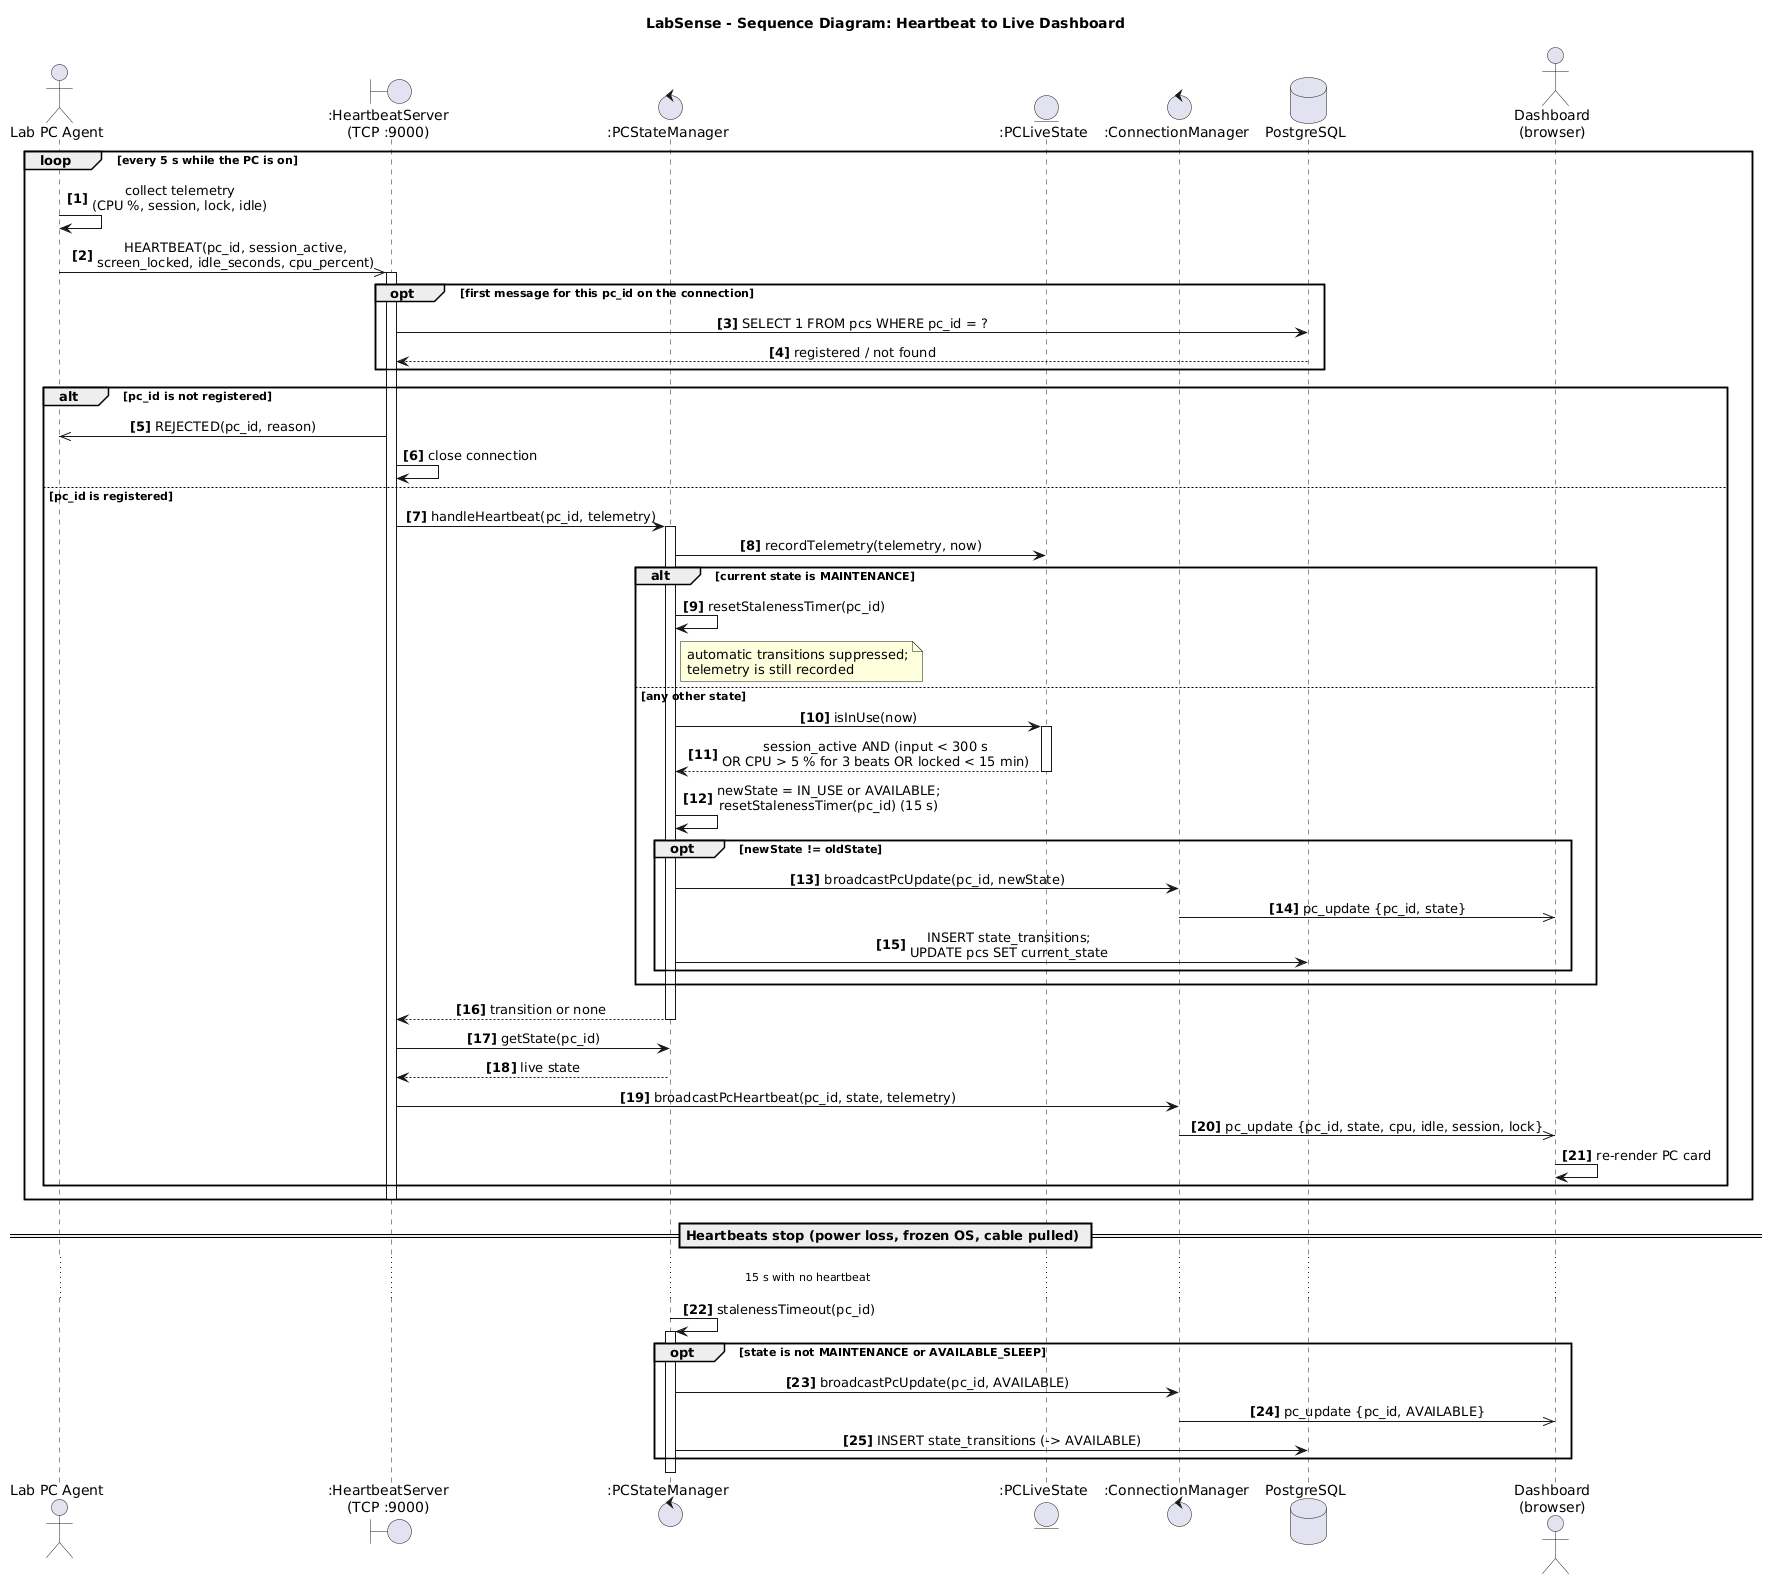

The diagram above was rendered by PlantUML. Its source (embedded in the PNG):
@startuml exp4-sequence-heartbeat
' Experiment 4 - Sequence Diagram: a heartbeat travels from a lab PC to every dashboard
title LabSense - Sequence Diagram: Heartbeat to Live Dashboard

skinparam shadowing false
skinparam sequenceMessageAlign center
skinparam responseMessageBelowArrow true
autonumber "<b>[0]"

actor "Lab PC Agent" as Agent
boundary ":HeartbeatServer\n(TCP :9000)" as TCP
control ":PCStateManager" as SM
entity ":PCLiveState" as LS
control ":ConnectionManager" as WS
database "PostgreSQL" as DB
actor "Dashboard\n(browser)" as UI

loop every 5 s while the PC is on
  Agent -> Agent : collect telemetry\n(CPU %, session, lock, idle)
  Agent ->> TCP : HEARTBEAT(pc_id, session_active,\nscreen_locked, idle_seconds, cpu_percent)
  activate TCP

  opt first message for this pc_id on the connection
    TCP -> DB : SELECT 1 FROM pcs WHERE pc_id = ?
    DB --> TCP : registered / not found
  end

  alt pc_id is not registered
    TCP ->> Agent : REJECTED(pc_id, reason)
    TCP -> TCP : close connection
  else pc_id is registered
    TCP -> SM : handleHeartbeat(pc_id, telemetry)
    activate SM
    SM -> LS : recordTelemetry(telemetry, now)

    alt current state is MAINTENANCE
      SM -> SM : resetStalenessTimer(pc_id)
      note right of SM : automatic transitions suppressed;\ntelemetry is still recorded
    else any other state
      SM -> LS : isInUse(now)
      activate LS
      LS --> SM : session_active AND (input < 300 s\nOR CPU > 5 % for 3 beats OR locked < 15 min)
      deactivate LS
      SM -> SM : newState = IN_USE or AVAILABLE;\nresetStalenessTimer(pc_id) (15 s)

      opt newState != oldState
        SM -> WS : broadcastPcUpdate(pc_id, newState)
        WS ->> UI : pc_update {pc_id, state}
        SM -> DB : INSERT state_transitions;\nUPDATE pcs SET current_state
      end
    end

    SM --> TCP : transition or none
    deactivate SM
    TCP -> SM : getState(pc_id)
    SM --> TCP : live state
    TCP -> WS : broadcastPcHeartbeat(pc_id, state, telemetry)
    WS ->> UI : pc_update {pc_id, state, cpu, idle, session, lock}
    UI -> UI : re-render PC card
  end
  deactivate TCP
end

== Heartbeats stop (power loss, frozen OS, cable pulled) ==

... 15 s with no heartbeat ...

SM -> SM : stalenessTimeout(pc_id)
activate SM
opt state is not MAINTENANCE or AVAILABLE_SLEEP
  SM -> WS : broadcastPcUpdate(pc_id, AVAILABLE)
  WS ->> UI : pc_update {pc_id, AVAILABLE}
  SM -> DB : INSERT state_transitions (-> AVAILABLE)
end
deactivate SM
@enduml